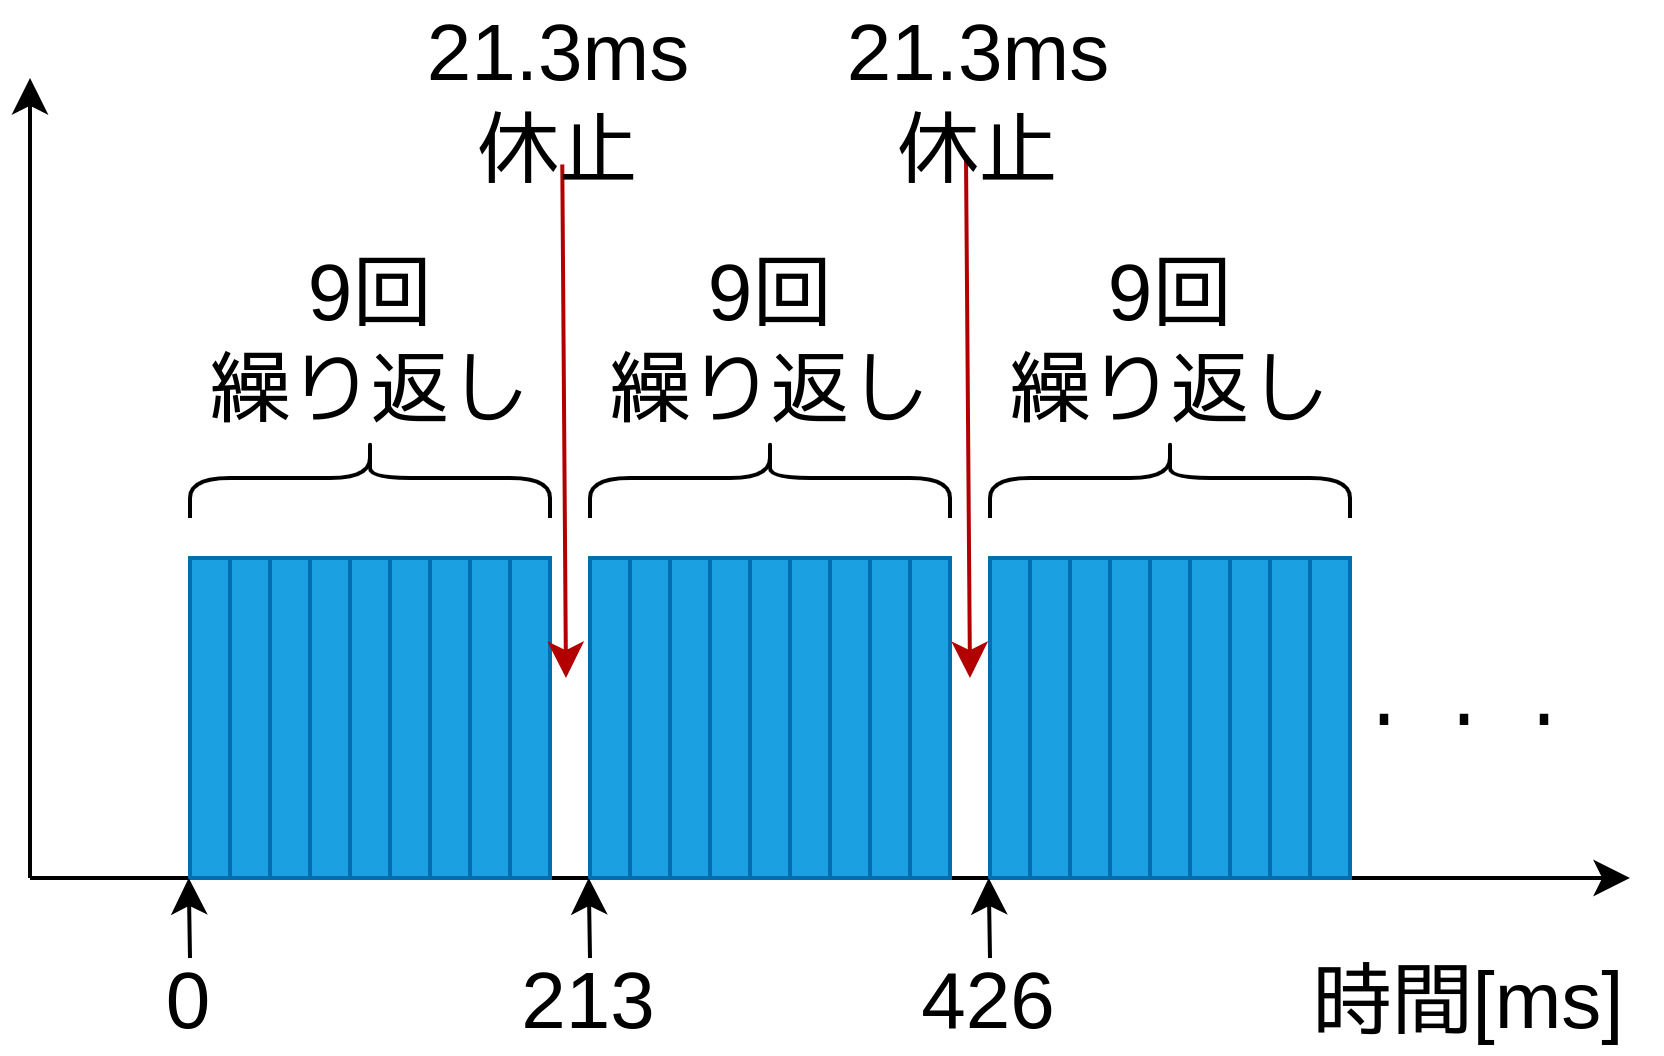

The diagram above was exported from draw.io. Its source (the exported page's mxGraphModel, read from the mxfile embedded in the PNG):
<mxGraphModel dx="1050" dy="605" grid="1" gridSize="10" guides="1" tooltips="1" connect="1" arrows="1" fold="1" page="1" pageScale="1" pageWidth="827" pageHeight="1169" math="1" shadow="0">
  <root>
    <mxCell id="0" />
    <mxCell id="1" parent="0" />
    <mxCell id="N_pBSCummHn3qHCbLSFJ-1" value="" style="endArrow=classic;html=1;rounded=0;" parent="1" edge="1">
      <mxGeometry width="50" height="50" relative="1" as="geometry">
        <mxPoint x="80" y="440" as="sourcePoint" />
        <mxPoint x="480" y="440" as="targetPoint" />
      </mxGeometry>
    </mxCell>
    <mxCell id="N_pBSCummHn3qHCbLSFJ-2" value="&lt;span style=&quot;font-size: 20px;&quot;&gt;時間[ms]&lt;/span&gt;" style="text;strokeColor=none;align=center;fillColor=none;html=1;verticalAlign=middle;whiteSpace=wrap;rounded=0;" parent="1" vertex="1">
      <mxGeometry x="400" y="455" width="80" height="30" as="geometry" />
    </mxCell>
    <mxCell id="N_pBSCummHn3qHCbLSFJ-3" value="" style="endArrow=classic;html=1;rounded=0;" parent="1" edge="1">
      <mxGeometry width="50" height="50" relative="1" as="geometry">
        <mxPoint x="80" y="440" as="sourcePoint" />
        <mxPoint x="80" y="240" as="targetPoint" />
      </mxGeometry>
    </mxCell>
    <mxCell id="N_pBSCummHn3qHCbLSFJ-7" value="" style="rounded=0;whiteSpace=wrap;html=1;fillColor=#1ba1e2;direction=south;strokeColor=#006EAF;fontColor=#ffffff;" parent="1" vertex="1">
      <mxGeometry x="120" y="360" width="10" height="80" as="geometry" />
    </mxCell>
    <mxCell id="N_pBSCummHn3qHCbLSFJ-8" value="" style="rounded=0;whiteSpace=wrap;html=1;fillColor=#1ba1e2;direction=south;strokeColor=#006EAF;fontColor=#ffffff;" parent="1" vertex="1">
      <mxGeometry x="130" y="360" width="10" height="80" as="geometry" />
    </mxCell>
    <mxCell id="N_pBSCummHn3qHCbLSFJ-10" value="&lt;span style=&quot;font-size: 20px;&quot;&gt;・・・&lt;/span&gt;" style="text;strokeColor=none;align=center;fillColor=none;html=1;verticalAlign=middle;whiteSpace=wrap;rounded=0;" parent="1" vertex="1">
      <mxGeometry x="414" y="385" width="50" height="30" as="geometry" />
    </mxCell>
    <mxCell id="iglYUEjxg7UMi9THRIa--2" value="" style="rounded=0;whiteSpace=wrap;html=1;fillColor=#1ba1e2;direction=south;strokeColor=#006EAF;fontColor=#ffffff;" parent="1" vertex="1">
      <mxGeometry x="140" y="360" width="10" height="80" as="geometry" />
    </mxCell>
    <mxCell id="iglYUEjxg7UMi9THRIa--3" value="" style="rounded=0;whiteSpace=wrap;html=1;fillColor=#1ba1e2;direction=south;strokeColor=#006EAF;fontColor=#ffffff;" parent="1" vertex="1">
      <mxGeometry x="150" y="360" width="10" height="80" as="geometry" />
    </mxCell>
    <mxCell id="iglYUEjxg7UMi9THRIa--4" value="" style="rounded=0;whiteSpace=wrap;html=1;fillColor=#1ba1e2;direction=south;strokeColor=#006EAF;fontColor=#ffffff;" parent="1" vertex="1">
      <mxGeometry x="160" y="360" width="10" height="80" as="geometry" />
    </mxCell>
    <mxCell id="iglYUEjxg7UMi9THRIa--5" value="" style="rounded=0;whiteSpace=wrap;html=1;fillColor=#1ba1e2;direction=south;strokeColor=#006EAF;fontColor=#ffffff;" parent="1" vertex="1">
      <mxGeometry x="170" y="360" width="10" height="80" as="geometry" />
    </mxCell>
    <mxCell id="iglYUEjxg7UMi9THRIa--6" value="" style="rounded=0;whiteSpace=wrap;html=1;fillColor=#1ba1e2;direction=south;strokeColor=#006EAF;fontColor=#ffffff;" parent="1" vertex="1">
      <mxGeometry x="180" y="360" width="10" height="80" as="geometry" />
    </mxCell>
    <mxCell id="iglYUEjxg7UMi9THRIa--7" value="" style="rounded=0;whiteSpace=wrap;html=1;fillColor=#1ba1e2;direction=south;strokeColor=#006EAF;fontColor=#ffffff;" parent="1" vertex="1">
      <mxGeometry x="190" y="360" width="10" height="80" as="geometry" />
    </mxCell>
    <mxCell id="iglYUEjxg7UMi9THRIa--8" value="" style="rounded=0;whiteSpace=wrap;html=1;fillColor=#1ba1e2;direction=south;strokeColor=#006EAF;fontColor=#ffffff;" parent="1" vertex="1">
      <mxGeometry x="200" y="360" width="10" height="80" as="geometry" />
    </mxCell>
    <mxCell id="iglYUEjxg7UMi9THRIa--9" value="" style="rounded=0;whiteSpace=wrap;html=1;fillColor=#1ba1e2;direction=south;strokeColor=#006EAF;fontColor=#ffffff;" parent="1" vertex="1">
      <mxGeometry x="220" y="360" width="10" height="80" as="geometry" />
    </mxCell>
    <mxCell id="iglYUEjxg7UMi9THRIa--10" value="" style="rounded=0;whiteSpace=wrap;html=1;fillColor=#1ba1e2;direction=south;strokeColor=#006EAF;fontColor=#ffffff;" parent="1" vertex="1">
      <mxGeometry x="230" y="360" width="10" height="80" as="geometry" />
    </mxCell>
    <mxCell id="iglYUEjxg7UMi9THRIa--11" value="" style="rounded=0;whiteSpace=wrap;html=1;fillColor=#1ba1e2;direction=south;strokeColor=#006EAF;fontColor=#ffffff;" parent="1" vertex="1">
      <mxGeometry x="240" y="360" width="10" height="80" as="geometry" />
    </mxCell>
    <mxCell id="iglYUEjxg7UMi9THRIa--12" value="" style="rounded=0;whiteSpace=wrap;html=1;fillColor=#1ba1e2;direction=south;strokeColor=#006EAF;fontColor=#ffffff;" parent="1" vertex="1">
      <mxGeometry x="250" y="360" width="10" height="80" as="geometry" />
    </mxCell>
    <mxCell id="iglYUEjxg7UMi9THRIa--13" value="" style="rounded=0;whiteSpace=wrap;html=1;fillColor=#1ba1e2;direction=south;strokeColor=#006EAF;fontColor=#ffffff;" parent="1" vertex="1">
      <mxGeometry x="260" y="360" width="10" height="80" as="geometry" />
    </mxCell>
    <mxCell id="iglYUEjxg7UMi9THRIa--14" value="" style="rounded=0;whiteSpace=wrap;html=1;fillColor=#1ba1e2;direction=south;strokeColor=#006EAF;fontColor=#ffffff;" parent="1" vertex="1">
      <mxGeometry x="270" y="360" width="10" height="80" as="geometry" />
    </mxCell>
    <mxCell id="iglYUEjxg7UMi9THRIa--15" value="" style="rounded=0;whiteSpace=wrap;html=1;fillColor=#1ba1e2;direction=south;strokeColor=#006EAF;fontColor=#ffffff;" parent="1" vertex="1">
      <mxGeometry x="280" y="360" width="10" height="80" as="geometry" />
    </mxCell>
    <mxCell id="iglYUEjxg7UMi9THRIa--16" value="" style="rounded=0;whiteSpace=wrap;html=1;fillColor=#1ba1e2;direction=south;strokeColor=#006EAF;fontColor=#ffffff;" parent="1" vertex="1">
      <mxGeometry x="290" y="360" width="10" height="80" as="geometry" />
    </mxCell>
    <mxCell id="iglYUEjxg7UMi9THRIa--17" value="" style="rounded=0;whiteSpace=wrap;html=1;fillColor=#1ba1e2;direction=south;strokeColor=#006EAF;fontColor=#ffffff;" parent="1" vertex="1">
      <mxGeometry x="300" y="360" width="10" height="80" as="geometry" />
    </mxCell>
    <mxCell id="iglYUEjxg7UMi9THRIa--18" value="" style="rounded=0;whiteSpace=wrap;html=1;fillColor=#1ba1e2;direction=south;strokeColor=#006EAF;fontColor=#ffffff;" parent="1" vertex="1">
      <mxGeometry x="320" y="360" width="10" height="80" as="geometry" />
    </mxCell>
    <mxCell id="iglYUEjxg7UMi9THRIa--19" value="" style="rounded=0;whiteSpace=wrap;html=1;fillColor=#1ba1e2;direction=south;strokeColor=#006EAF;fontColor=#ffffff;" parent="1" vertex="1">
      <mxGeometry x="330" y="360" width="10" height="80" as="geometry" />
    </mxCell>
    <mxCell id="iglYUEjxg7UMi9THRIa--20" value="" style="rounded=0;whiteSpace=wrap;html=1;fillColor=#1ba1e2;direction=south;strokeColor=#006EAF;fontColor=#ffffff;" parent="1" vertex="1">
      <mxGeometry x="340" y="360" width="10" height="80" as="geometry" />
    </mxCell>
    <mxCell id="iglYUEjxg7UMi9THRIa--21" value="" style="rounded=0;whiteSpace=wrap;html=1;fillColor=#1ba1e2;direction=south;strokeColor=#006EAF;fontColor=#ffffff;" parent="1" vertex="1">
      <mxGeometry x="350" y="360" width="10" height="80" as="geometry" />
    </mxCell>
    <mxCell id="iglYUEjxg7UMi9THRIa--22" value="" style="rounded=0;whiteSpace=wrap;html=1;fillColor=#1ba1e2;direction=south;strokeColor=#006EAF;fontColor=#ffffff;" parent="1" vertex="1">
      <mxGeometry x="360" y="360" width="10" height="80" as="geometry" />
    </mxCell>
    <mxCell id="iglYUEjxg7UMi9THRIa--23" value="" style="rounded=0;whiteSpace=wrap;html=1;fillColor=#1ba1e2;direction=south;strokeColor=#006EAF;fontColor=#ffffff;" parent="1" vertex="1">
      <mxGeometry x="370" y="360" width="10" height="80" as="geometry" />
    </mxCell>
    <mxCell id="iglYUEjxg7UMi9THRIa--24" value="" style="rounded=0;whiteSpace=wrap;html=1;fillColor=#1ba1e2;direction=south;strokeColor=#006EAF;fontColor=#ffffff;" parent="1" vertex="1">
      <mxGeometry x="380" y="360" width="10" height="80" as="geometry" />
    </mxCell>
    <mxCell id="iglYUEjxg7UMi9THRIa--25" value="" style="rounded=0;whiteSpace=wrap;html=1;fillColor=#1ba1e2;direction=south;strokeColor=#006EAF;fontColor=#ffffff;" parent="1" vertex="1">
      <mxGeometry x="390" y="360" width="10" height="80" as="geometry" />
    </mxCell>
    <mxCell id="iglYUEjxg7UMi9THRIa--26" value="" style="rounded=0;whiteSpace=wrap;html=1;fillColor=#1ba1e2;direction=south;strokeColor=#006EAF;fontColor=#ffffff;" parent="1" vertex="1">
      <mxGeometry x="400" y="360" width="10" height="80" as="geometry" />
    </mxCell>
    <mxCell id="iglYUEjxg7UMi9THRIa--29" value="&lt;span style=&quot;font-size: 20px;&quot;&gt;0&lt;/span&gt;" style="text;strokeColor=none;align=center;fillColor=none;html=1;verticalAlign=middle;whiteSpace=wrap;rounded=0;" parent="1" vertex="1">
      <mxGeometry x="100" y="460" width="40" height="20" as="geometry" />
    </mxCell>
    <mxCell id="iglYUEjxg7UMi9THRIa--31" value="" style="shape=curlyBracket;whiteSpace=wrap;html=1;rounded=1;flipH=1;labelPosition=right;verticalLabelPosition=middle;align=left;verticalAlign=middle;direction=south;" parent="1" vertex="1">
      <mxGeometry x="120" y="330" width="90" height="20" as="geometry" />
    </mxCell>
    <mxCell id="iglYUEjxg7UMi9THRIa--32" value="&lt;span style=&quot;font-size: 20px;&quot;&gt;9回&lt;/span&gt;&lt;div&gt;&lt;span style=&quot;font-size: 20px;&quot;&gt;繰り返し&lt;/span&gt;&lt;/div&gt;" style="text;strokeColor=none;align=center;fillColor=none;html=1;verticalAlign=middle;whiteSpace=wrap;rounded=0;" parent="1" vertex="1">
      <mxGeometry x="117.5" y="290" width="95" height="30" as="geometry" />
    </mxCell>
    <mxCell id="iglYUEjxg7UMi9THRIa--33" value="" style="shape=curlyBracket;whiteSpace=wrap;html=1;rounded=1;flipH=1;labelPosition=right;verticalLabelPosition=middle;align=left;verticalAlign=middle;direction=south;" parent="1" vertex="1">
      <mxGeometry x="220" y="330" width="90" height="20" as="geometry" />
    </mxCell>
    <mxCell id="iglYUEjxg7UMi9THRIa--34" value="&lt;span style=&quot;font-size: 20px;&quot;&gt;9回&lt;/span&gt;&lt;div&gt;&lt;span style=&quot;font-size: 20px;&quot;&gt;繰り返し&lt;/span&gt;&lt;/div&gt;" style="text;strokeColor=none;align=center;fillColor=none;html=1;verticalAlign=middle;whiteSpace=wrap;rounded=0;" parent="1" vertex="1">
      <mxGeometry x="217.5" y="290" width="95" height="30" as="geometry" />
    </mxCell>
    <mxCell id="iglYUEjxg7UMi9THRIa--35" value="" style="shape=curlyBracket;whiteSpace=wrap;html=1;rounded=1;flipH=1;labelPosition=right;verticalLabelPosition=middle;align=left;verticalAlign=middle;direction=south;" parent="1" vertex="1">
      <mxGeometry x="320" y="330" width="90" height="20" as="geometry" />
    </mxCell>
    <mxCell id="iglYUEjxg7UMi9THRIa--36" value="&lt;span style=&quot;font-size: 20px;&quot;&gt;9回&lt;/span&gt;&lt;div&gt;&lt;span style=&quot;font-size: 20px;&quot;&gt;繰り返し&lt;/span&gt;&lt;/div&gt;" style="text;strokeColor=none;align=center;fillColor=none;html=1;verticalAlign=middle;whiteSpace=wrap;rounded=0;" parent="1" vertex="1">
      <mxGeometry x="317.5" y="290" width="95" height="30" as="geometry" />
    </mxCell>
    <mxCell id="iglYUEjxg7UMi9THRIa--37" value="" style="endArrow=classic;html=1;rounded=0;fillColor=#e51400;strokeColor=#B20000;exitX=0.506;exitY=1.054;exitDx=0;exitDy=0;exitPerimeter=0;" parent="1" source="iglYUEjxg7UMi9THRIa--39" edge="1">
      <mxGeometry width="50" height="50" relative="1" as="geometry">
        <mxPoint x="214" y="270" as="sourcePoint" />
        <mxPoint x="214" y="390" as="targetPoint" />
      </mxGeometry>
    </mxCell>
    <mxCell id="iglYUEjxg7UMi9THRIa--39" value="&lt;span style=&quot;font-size: 20px;&quot;&gt;21.3ms&lt;/span&gt;&lt;div&gt;&lt;span style=&quot;font-size: 20px;&quot;&gt;休止&lt;/span&gt;&lt;/div&gt;" style="text;strokeColor=none;align=center;fillColor=none;html=1;verticalAlign=middle;whiteSpace=wrap;rounded=0;" parent="1" vertex="1">
      <mxGeometry x="165" y="230" width="95" height="30" as="geometry" />
    </mxCell>
    <mxCell id="iglYUEjxg7UMi9THRIa--40" value="" style="endArrow=classic;html=1;rounded=0;fillColor=#e51400;strokeColor=#B20000;" parent="1" edge="1">
      <mxGeometry width="50" height="50" relative="1" as="geometry">
        <mxPoint x="314" y="260" as="sourcePoint" />
        <mxPoint x="315" y="390" as="targetPoint" />
      </mxGeometry>
    </mxCell>
    <mxCell id="iglYUEjxg7UMi9THRIa--41" value="&lt;span style=&quot;font-size: 20px;&quot;&gt;21.3ms&lt;/span&gt;&lt;div&gt;&lt;span style=&quot;font-size: 20px;&quot;&gt;休止&lt;/span&gt;&lt;/div&gt;" style="text;strokeColor=none;align=center;fillColor=none;html=1;verticalAlign=middle;whiteSpace=wrap;rounded=0;" parent="1" vertex="1">
      <mxGeometry x="270" y="230" width="95" height="30" as="geometry" />
    </mxCell>
    <mxCell id="iglYUEjxg7UMi9THRIa--47" value="" style="endArrow=classic;html=1;rounded=0;fillColor=#e51400;strokeColor=#000000;" parent="1" source="iglYUEjxg7UMi9THRIa--29" edge="1">
      <mxGeometry width="50" height="50" relative="1" as="geometry">
        <mxPoint x="140" y="460" as="sourcePoint" />
        <mxPoint x="119.67" y="440" as="targetPoint" />
        <Array as="points">
          <mxPoint x="120" y="460" />
        </Array>
      </mxGeometry>
    </mxCell>
    <mxCell id="iglYUEjxg7UMi9THRIa--49" value="&lt;span style=&quot;font-size: 20px;&quot;&gt;213&lt;/span&gt;" style="text;strokeColor=none;align=center;fillColor=none;html=1;verticalAlign=middle;whiteSpace=wrap;rounded=0;" parent="1" vertex="1">
      <mxGeometry x="200" y="460" width="40" height="20" as="geometry" />
    </mxCell>
    <mxCell id="iglYUEjxg7UMi9THRIa--50" value="" style="endArrow=classic;html=1;rounded=0;fillColor=#e51400;strokeColor=#000000;" parent="1" source="iglYUEjxg7UMi9THRIa--49" edge="1">
      <mxGeometry width="50" height="50" relative="1" as="geometry">
        <mxPoint x="240" y="460" as="sourcePoint" />
        <mxPoint x="219.67000000000002" y="440" as="targetPoint" />
        <Array as="points">
          <mxPoint x="220" y="460" />
        </Array>
      </mxGeometry>
    </mxCell>
    <mxCell id="iglYUEjxg7UMi9THRIa--51" value="&lt;span style=&quot;font-size: 20px;&quot;&gt;426&lt;/span&gt;" style="text;strokeColor=none;align=center;fillColor=none;html=1;verticalAlign=middle;whiteSpace=wrap;rounded=0;" parent="1" vertex="1">
      <mxGeometry x="300" y="460" width="40" height="20" as="geometry" />
    </mxCell>
    <mxCell id="iglYUEjxg7UMi9THRIa--52" value="" style="endArrow=classic;html=1;rounded=0;fillColor=#e51400;strokeColor=#000000;" parent="1" source="iglYUEjxg7UMi9THRIa--51" edge="1">
      <mxGeometry width="50" height="50" relative="1" as="geometry">
        <mxPoint x="340" y="460" as="sourcePoint" />
        <mxPoint x="319.67" y="440" as="targetPoint" />
        <Array as="points">
          <mxPoint x="320" y="460" />
        </Array>
      </mxGeometry>
    </mxCell>
  </root>
</mxGraphModel>